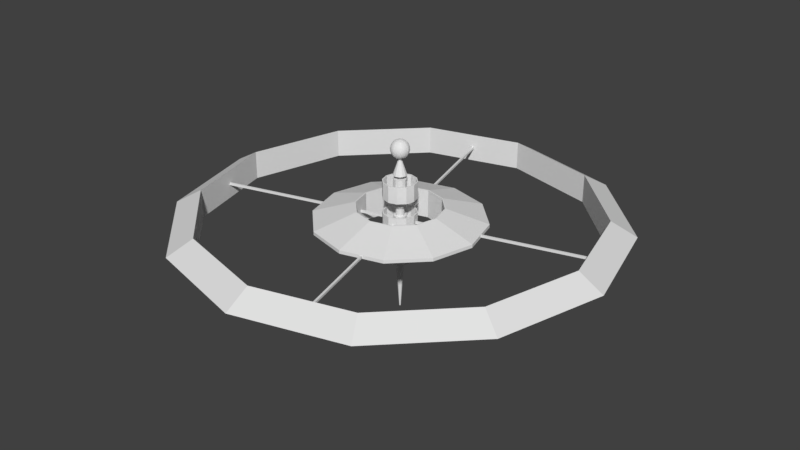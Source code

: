 # Source: Core.blend  (saved by Blender 2.79.0; exported with 4.5.12 LTS)
import bpy
from mathutils import Matrix  # noqa: F401  (used for matrix-valued properties, if any)

bpy.ops.wm.read_factory_settings(use_empty=True)
scene = bpy.context.scene
scene.name = 'Scene'

# ---- collections
col_collection_1 = bpy.data.collections.new('Collection 1'); scene.collection.children.link(col_collection_1)

# ---- world
world_world = bpy.data.worlds.new('World'); scene.world = world_world
world_world.color = (0.05088, 0.05088, 0.05088)
world_world.use_sun_shadow = False
world_world.sun_shadow_jitter_overblur = 0.0
world_world.cycles.sampling_method = 'MANUAL'

# ---- meshes
me_cylinder_006 = bpy.data.meshes.new('Cylinder.006')
me_cylinder_006.from_pydata([(0.0, 8.0, -4.0), (0.0, 8.0, 4.0), (4.0, 6.928, -4.0), (4.0, 6.928, 4.0), (6.928, 4.0, -4.0), (6.928, 4.0, 4.0), (8.0, -3.497e-07, -4.0), (8.0, -3.497e-07, 4.0), (6.928, -4.0, -4.0), (6.928, -4.0, 4.0), (4.0, -6.928, -4.0), (4.0, -6.928, 4.0), (1.208e-06, -8.0, -4.0), (1.208e-06, -8.0, 4.0), (-4.0, -6.928, -4.0), (-4.0, -6.928, 4.0), (-6.928, -4.0, -4.0), (-6.928, -4.0, 4.0), (-8.0, -3.719e-06, -4.0), (-8.0, -3.719e-06, 4.0), (-6.928, 4.0, -4.0), (-6.928, 4.0, 4.0), (-4.0, 6.928, -4.0), (-4.0, 6.928, 4.0)], [], [(0, 1, 3, 2), (2, 3, 5, 4), (4, 5, 7, 6), (6, 7, 9, 8), (8, 9, 11, 10), (10, 11, 13, 12), (12, 13, 15, 14), (14, 15, 17, 16), (16, 17, 19, 18), (18, 19, 21, 20), (20, 21, 23, 22), (22, 23, 1, 0)])
me_cylinder_006.use_remesh_preserve_volume = False
me_cylinder_006.use_remesh_preserve_attributes = False
me_cylinder_006.use_mirror_vertex_groups = False
me_cylinder_006.update()
me_cylinder_010 = bpy.data.meshes.new('Cylinder.010')
me_cylinder_010.from_pydata([(0.0, 8.0, -4.0), (0.0, 8.0, 4.0), (4.0, 6.928, -4.0), (4.0, 6.928, 4.0), (6.928, 4.0, -4.0), (6.928, 4.0, 4.0), (8.0, -3.497e-07, -4.0), (8.0, -3.497e-07, 4.0), (6.928, -4.0, -4.0), (6.928, -4.0, 4.0), (4.0, -6.928, -4.0), (4.0, -6.928, 4.0), (1.208e-06, -8.0, -4.0), (1.208e-06, -8.0, 4.0), (-4.0, -6.928, -4.0), (-4.0, -6.928, 4.0), (-6.928, -4.0, -4.0), (-6.928, -4.0, 4.0), (-8.0, -3.719e-06, -4.0), (-8.0, -3.719e-06, 4.0), (-6.928, 4.0, -4.0), (-6.928, 4.0, 4.0), (-4.0, 6.928, -4.0), (-4.0, 6.928, 4.0)], [], [(0, 1, 3, 2), (2, 3, 5, 4), (4, 5, 7, 6), (6, 7, 9, 8), (8, 9, 11, 10), (10, 11, 13, 12), (12, 13, 15, 14), (14, 15, 17, 16), (16, 17, 19, 18), (18, 19, 21, 20), (20, 21, 23, 22), (22, 23, 1, 0)])
me_cylinder_010.use_remesh_preserve_volume = False
me_cylinder_010.use_remesh_preserve_attributes = False
me_cylinder_010.use_mirror_vertex_groups = False
me_cylinder_010.update()
me_cylinder_004 = bpy.data.meshes.new('Cylinder.004')
me_cylinder_004.from_pydata([(0.0, 8.0, -4.0), (0.0, 8.0, 4.0), (4.0, 6.928, -4.0), (4.0, 6.928, 4.0), (6.928, 4.0, -4.0), (6.928, 4.0, 4.0), (8.0, -3.497e-07, -4.0), (8.0, -3.497e-07, 4.0), (6.928, -4.0, -4.0), (6.928, -4.0, 4.0), (4.0, -6.928, -4.0), (4.0, -6.928, 4.0), (1.208e-06, -8.0, -4.0), (1.208e-06, -8.0, 4.0), (-4.0, -6.928, -4.0), (-4.0, -6.928, 4.0), (-6.928, -4.0, -4.0), (-6.928, -4.0, 4.0), (-8.0, -3.719e-06, -4.0), (-8.0, -3.719e-06, 4.0), (-6.928, 4.0, -4.0), (-6.928, 4.0, 4.0), (-4.0, 6.928, -4.0), (-4.0, 6.928, 4.0)], [], [(0, 1, 3, 2), (2, 3, 5, 4), (4, 5, 7, 6), (6, 7, 9, 8), (8, 9, 11, 10), (10, 11, 13, 12), (12, 13, 15, 14), (14, 15, 17, 16), (16, 17, 19, 18), (18, 19, 21, 20), (20, 21, 23, 22), (22, 23, 1, 0)])
me_cylinder_004.use_remesh_preserve_volume = False
me_cylinder_004.use_remesh_preserve_attributes = False
me_cylinder_004.use_mirror_vertex_groups = False
me_cylinder_004.update()
me_icosphere = bpy.data.meshes.new('Icosphere')
me_icosphere.from_pydata([(0.0, 0.0, -1.0), (0.7236, -0.5257, -0.4472), (-0.2764, -0.8506, -0.4472), (-0.8944, 0.0, -0.4472), (-0.2764, 0.8506, -0.4472), (0.7236, 0.5257, -0.4472), (0.2764, -0.8506, 0.4472), (-0.7236, -0.5257, 0.4472), (-0.7236, 0.5257, 0.4472), (0.2764, 0.8506, 0.4472), (0.8944, 0.0, 0.4472), (0.0, 0.0, 1.0), (-0.1625, -0.5, -0.8507), (0.4253, -0.309, -0.8507), (0.2629, -0.809, -0.5257), (0.8506, 0.0, -0.5257), (0.4253, 0.309, -0.8507), (-0.5257, 0.0, -0.8507), (-0.6882, -0.5, -0.5257), (-0.1625, 0.5, -0.8507), (-0.6882, 0.5, -0.5257), (0.2629, 0.809, -0.5257), (0.9511, -0.309, 0.0), (0.9511, 0.309, 0.0), (0.0, -1.0, 0.0), (0.5878, -0.809, 0.0), (-0.9511, -0.309, 0.0), (-0.5878, -0.809, 0.0), (-0.5878, 0.809, 0.0), (-0.9511, 0.309, 0.0), (0.5878, 0.809, 0.0), (0.0, 1.0, 0.0), (0.6882, -0.5, 0.5257), (-0.2629, -0.809, 0.5257), (-0.8506, 0.0, 0.5257), (-0.2629, 0.809, 0.5257), (0.6882, 0.5, 0.5257), (0.1625, -0.5, 0.8507), (0.5257, 0.0, 0.8507), (-0.4253, -0.309, 0.8507), (-0.4253, 0.309, 0.8507), (0.1625, 0.5, 0.8507)], [], [(0, 13, 12), (1, 13, 15), (0, 12, 17), (0, 17, 19), (0, 19, 16), (1, 15, 22), (2, 14, 24), (3, 18, 26), (4, 20, 28), (5, 21, 30), (1, 22, 25), (2, 24, 27), (3, 26, 29), (4, 28, 31), (5, 30, 23), (6, 32, 37), (7, 33, 39), (8, 34, 40), (9, 35, 41), (10, 36, 38), (38, 41, 11), (38, 36, 41), (36, 9, 41), (41, 40, 11), (41, 35, 40), (35, 8, 40), (40, 39, 11), (40, 34, 39), (34, 7, 39), (39, 37, 11), (39, 33, 37), (33, 6, 37), (37, 38, 11), (37, 32, 38), (32, 10, 38), (23, 36, 10), (23, 30, 36), (30, 9, 36), (31, 35, 9), (31, 28, 35), (28, 8, 35), (29, 34, 8), (29, 26, 34), (26, 7, 34), (27, 33, 7), (27, 24, 33), (24, 6, 33), (25, 32, 6), (25, 22, 32), (22, 10, 32), (30, 31, 9), (30, 21, 31), (21, 4, 31), (28, 29, 8), (28, 20, 29), (20, 3, 29), (26, 27, 7), (26, 18, 27), (18, 2, 27), (24, 25, 6), (24, 14, 25), (14, 1, 25), (22, 23, 10), (22, 15, 23), (15, 5, 23), (16, 21, 5), (16, 19, 21), (19, 4, 21), (19, 20, 4), (19, 17, 20), (17, 3, 20), (17, 18, 3), (17, 12, 18), (12, 2, 18), (15, 16, 5), (15, 13, 16), (13, 0, 16), (12, 14, 2), (12, 13, 14), (13, 1, 14)])
me_icosphere.use_remesh_preserve_volume = False
me_icosphere.use_remesh_preserve_attributes = False
me_icosphere.use_mirror_vertex_groups = False
me_icosphere.update()
me_sphere = bpy.data.meshes.new('Sphere')
me_sphere.from_pydata([(0.0, 0.1951, 0.9808), (0.0, 0.3827, 0.9239), (0.0, 0.5556, 0.8315), (0.0, 0.7071, 0.7071), (0.0, 0.8315, 0.5556), (0.0, 0.9239, 0.3827), (0.0, 0.9808, 0.1951), (0.0, 1.0, 7.55e-08), (0.0, 0.9808, -0.1951), (0.0, 0.5556, -0.8315), (0.03806, 0.1913, 0.9808), (0.07466, 0.3753, 0.9239), (0.1084, 0.5449, 0.8315), (0.1379, 0.6935, 0.7071), (0.1622, 0.8155, 0.5556), (0.1802, 0.9061, 0.3827), (0.1913, 0.9619, 0.1951), (0.1951, 0.9808, 7.55e-08), (0.1913, 0.9619, -0.1951), (0.1802, 0.9061, -0.3827), (0.1622, 0.8155, -0.5556), (0.1379, 0.6935, -0.7071), (0.1084, 0.5449, -0.8315), (0.07466, 0.3753, -0.9239), (0.03806, 0.1913, -0.9808), (0.07466, 0.1802, 0.9808), (0.1464, 0.3536, 0.9239), (0.2126, 0.5133, 0.8315), (0.2706, 0.6533, 0.7071), (0.3182, 0.7682, 0.5556), (0.3536, 0.8536, 0.3827), (0.3753, 0.9061, 0.1951), (0.3827, 0.9239, 7.55e-08), (0.3753, 0.9061, -0.1951), (0.3536, 0.8536, -0.3827), (0.3182, 0.7682, -0.5556), (0.2706, 0.6533, -0.7071), (0.2126, 0.5133, -0.8315), (0.1464, 0.3536, -0.9239), (0.07466, 0.1802, -0.9808), (0.1084, 0.1622, 0.9808), (0.2126, 0.3182, 0.9239), (0.3087, 0.4619, 0.8315), (0.3928, 0.5879, 0.7071), (0.4619, 0.6913, 0.5556), (0.5133, 0.7682, 0.3827), (0.5449, 0.8155, 0.1951), (0.5556, 0.8315, 7.55e-08), (0.5449, 0.8155, -0.1951), (0.5133, 0.7682, -0.3827), (0.4619, 0.6913, -0.5556), (0.3928, 0.5879, -0.7071), (0.3087, 0.4619, -0.8315), (0.2126, 0.3182, -0.9239), (0.1084, 0.1622, -0.9808), (0.1379, 0.1379, 0.9808), (0.2706, 0.2706, 0.9239), (0.3928, 0.3928, 0.8315), (0.5, 0.5, 0.7071), (0.5879, 0.5879, 0.5556), (0.6533, 0.6533, 0.3827), (0.6935, 0.6935, 0.1951), (0.7071, 0.7071, 7.55e-08), (0.6935, 0.6935, -0.1951), (0.6533, 0.6533, -0.3827), (0.5879, 0.5879, -0.5556), (0.5, 0.5, -0.7071), (0.3928, 0.3928, -0.8315), (0.2706, 0.2706, -0.9239), (0.1379, 0.1379, -0.9808), (0.1622, 0.1084, 0.9808), (0.3182, 0.2126, 0.9239), (0.4619, 0.3087, 0.8315), (0.5879, 0.3928, 0.7071), (0.6913, 0.4619, 0.5556), (0.7682, 0.5133, 0.3827), (0.8155, 0.5449, 0.1951), (0.8315, 0.5556, 7.55e-08), (0.8155, 0.5449, -0.1951), (0.7682, 0.5133, -0.3827), (0.6913, 0.4619, -0.5556), (0.5879, 0.3928, -0.7071), (0.4619, 0.3087, -0.8315), (0.3182, 0.2126, -0.9239), (0.1622, 0.1084, -0.9808), (0.1802, 0.07466, 0.9808), (0.3536, 0.1464, 0.9239), (0.5133, 0.2126, 0.8315), (0.6533, 0.2706, 0.7071), (0.7682, 0.3182, 0.5556), (0.8536, 0.3536, 0.3827), (0.9061, 0.3753, 0.1951), (0.9239, 0.3827, 7.55e-08), (0.9061, 0.3753, -0.1951), (0.8536, 0.3536, -0.3827), (0.7682, 0.3182, -0.5556), (0.6533, 0.2706, -0.7071), (0.5133, 0.2126, -0.8315), (0.3536, 0.1464, -0.9239), (0.1802, 0.07466, -0.9808), (0.1913, 0.03806, 0.9808), (0.3753, 0.07466, 0.9239), (0.5449, 0.1084, 0.8315), (0.6935, 0.1379, 0.7071), (0.8155, 0.1622, 0.5556), (0.9061, 0.1802, 0.3827), (0.9619, 0.1913, 0.1951), (0.9808, 0.1951, 7.55e-08), (0.9619, 0.1913, -0.1951), (0.9061, 0.1802, -0.3827), (0.8155, 0.1622, -0.5556), (0.6935, 0.1379, -0.7071), (0.5449, 0.1084, -0.8315), (0.3753, 0.07466, -0.9239), (0.1913, 0.03806, -0.9808), (0.1951, -3.266e-07, 0.9808), (0.3827, -3.192e-07, 0.9239), (0.5556, -3.117e-07, 0.8315), (0.7071, -3.192e-07, 0.7071), (0.8315, -3.341e-07, 0.5556), (0.9239, -2.745e-07, 0.3827), (0.9808, -3.937e-07, 0.1951), (1.0, -3.788e-07, 7.55e-08), (0.9808, -3.937e-07, -0.1951), (0.9239, -2.298e-07, -0.3827), (0.8315, -3.341e-07, -0.5556), (0.7071, -3.192e-07, -0.7071), (0.5556, -3.415e-07, -0.8315), (0.3827, -3.043e-07, -0.9239), (0.1951, -3.08e-07, -0.9808), (0.1913, -0.03806, 0.9808), (0.3753, -0.07466, 0.9239), (0.5449, -0.1084, 0.8315), (0.6935, -0.138, 0.7071), (0.8155, -0.1622, 0.5556), (0.9061, -0.1802, 0.3827), (0.9619, -0.1913, 0.1951), (0.9808, -0.1951, 7.55e-08), (0.9619, -0.1913, -0.1951), (0.9061, -0.1802, -0.3827), (0.8155, -0.1622, -0.5556), (0.6935, -0.138, -0.7071), (0.5449, -0.1084, -0.8315), (0.3753, -0.07466, -0.9239), (0.1913, -0.03806, -0.9808), (0.1802, -0.07466, 0.9808), (0.3536, -0.1464, 0.9239), (0.5133, -0.2126, 0.8315), (0.6533, -0.2706, 0.7071), (0.7682, -0.3182, 0.5556), (0.8536, -0.3536, 0.3827), (0.9061, -0.3753, 0.1951), (0.9239, -0.3827, 7.55e-08), (0.9061, -0.3753, -0.1951), (0.8536, -0.3536, -0.3827), (0.7682, -0.3182, -0.5556), (0.6533, -0.2706, -0.7071), (0.5133, -0.2126, -0.8315), (0.3536, -0.1464, -0.9239), (0.1802, -0.07466, -0.9808), (0.1622, -0.1084, 0.9808), (0.3182, -0.2126, 0.9239), (0.4619, -0.3087, 0.8315), (0.5879, -0.3928, 0.7071), (0.6913, -0.4619, 0.5556), (0.7682, -0.5133, 0.3827), (0.8155, -0.5449, 0.1951), (0.8315, -0.5556, 7.55e-08), (0.8155, -0.5449, -0.1951), (0.7682, -0.5133, -0.3827), (0.6913, -0.4619, -0.5556), (0.5879, -0.3928, -0.7071), (0.4619, -0.3087, -0.8315), (0.3182, -0.2126, -0.9239), (0.1622, -0.1084, -0.9808), (0.1379, -0.138, 0.9808), (0.2706, -0.2706, 0.9239), (0.3928, -0.3928, 0.8315), (0.5, -0.5, 0.7071), (0.5879, -0.5879, 0.5556), (0.6533, -0.6533, 0.3827), (0.6935, -0.6935, 0.1951), (0.7071, -0.7071, 7.55e-08), (0.6935, -0.6935, -0.1951), (0.6533, -0.6533, -0.3827), (0.5879, -0.5879, -0.5556), (0.5, -0.5, -0.7071), (0.3928, -0.3928, -0.8315), (0.2706, -0.2706, -0.9239), (0.1379, -0.138, -0.9808), (0.1084, -0.1622, 0.9808), (0.2126, -0.3182, 0.9239), (0.3087, -0.4619, 0.8315), (0.3928, -0.5879, 0.7071), (0.4619, -0.6913, 0.5556), (0.5133, -0.7682, 0.3827), (0.5449, -0.8155, 0.1951), (0.5556, -0.8315, 7.55e-08), (0.5449, -0.8155, -0.1951), (0.5133, -0.7682, -0.3827), (0.4619, -0.6913, -0.5556), (0.3928, -0.5879, -0.7071), (0.3087, -0.4619, -0.8315), (0.2126, -0.3182, -0.9239), (0.1084, -0.1622, -0.9808), (0.0, -3.258e-07, -1.0), (0.07466, -0.1802, 0.9808), (0.1464, -0.3536, 0.9239), (0.2126, -0.5133, 0.8315), (0.2706, -0.6533, 0.7071), (0.3182, -0.7682, 0.5556), (0.3536, -0.8536, 0.3827), (0.3753, -0.9061, 0.1951), (0.3827, -0.9239, 7.55e-08), (0.3753, -0.9061, -0.1951), (0.3536, -0.8536, -0.3827), (0.3182, -0.7682, -0.5556), (0.2706, -0.6533, -0.7071), (0.2126, -0.5133, -0.8315), (0.1464, -0.3536, -0.9239), (0.07466, -0.1802, -0.9808), (0.03806, -0.1913, 0.9808), (0.07466, -0.3753, 0.9239), (0.1084, -0.5449, 0.8315), (0.1379, -0.6935, 0.7071), (0.1622, -0.8155, 0.5556), (0.1802, -0.9061, 0.3827), (0.1913, -0.9619, 0.1951), (0.1951, -0.9808, 7.55e-08), (0.1913, -0.9619, -0.1951), (0.1802, -0.9061, -0.3827), (0.1622, -0.8155, -0.5556), (0.1379, -0.6935, -0.7071), (0.1084, -0.5449, -0.8315), (0.07466, -0.3753, -0.9239), (0.03806, -0.1913, -0.9808), (-7.212e-09, -0.1951, 0.9808), (4.122e-08, -0.3827, 0.9239), (2.632e-08, -0.5556, 0.8315), (-2.584e-08, -0.7071, 0.7071), (-8.544e-08, -0.8315, 0.5556), (6.357e-08, -0.9239, 0.3827), (-8.544e-08, -0.9808, 0.1951), (-1.003e-07, -1.0, 7.55e-08), (-8.544e-08, -0.9808, -0.1951), (6.357e-08, -0.9239, -0.3827), (-8.544e-08, -0.8315, -0.5556), (-2.584e-08, -0.7071, -0.7071), (-1.094e-08, -0.5556, -0.8315), (3.964e-09, -0.3827, -0.9239), (3.964e-09, -0.1951, -0.9808), (-0.03806, -0.1913, 0.9808), (-0.07466, -0.3753, 0.9239), (-0.1084, -0.5449, 0.8315), (-0.1379, -0.6935, 0.7071), (-0.1622, -0.8155, 0.5556), (-0.1802, -0.9061, 0.3827), (-0.1913, -0.9619, 0.1951), (-0.1951, -0.9808, 7.55e-08), (-0.1913, -0.9619, -0.1951), (-0.1802, -0.9061, -0.3827), (-0.1622, -0.8155, -0.5556), (-0.1379, -0.6935, -0.7071), (-0.1084, -0.5449, -0.8315), (-0.07466, -0.3753, -0.9239), (-0.03806, -0.1913, -0.9808), (-0.07466, -0.1802, 0.9808), (-0.1464, -0.3536, 0.9239), (-0.2126, -0.5133, 0.8315), (-0.2706, -0.6533, 0.7071), (-0.3182, -0.7682, 0.5556), (-0.3536, -0.8536, 0.3827), (-0.3753, -0.9061, 0.1951), (-0.3827, -0.9239, 7.55e-08), (-0.3753, -0.9061, -0.1951), (-0.3536, -0.8536, -0.3827), (-0.3182, -0.7682, -0.5556), (-0.2706, -0.6533, -0.7071), (-0.2126, -0.5133, -0.8315), (-0.1464, -0.3536, -0.9239), (-0.07466, -0.1802, -0.9808), (-0.1084, -0.1622, 0.9808), (-0.2126, -0.3182, 0.9239), (-0.3087, -0.4619, 0.8315), (-0.3928, -0.5879, 0.7071), (-0.4619, -0.6913, 0.5556), (-0.5133, -0.7682, 0.3827), (-0.5449, -0.8155, 0.1951), (-0.5556, -0.8315, 7.55e-08), (-0.5449, -0.8155, -0.1951), (-0.5133, -0.7682, -0.3827), (-0.4619, -0.6913, -0.5556), (-0.3928, -0.5879, -0.7071), (-0.3087, -0.4619, -0.8315), (-0.2126, -0.3182, -0.9239), (-0.1084, -0.1622, -0.9808), (-2.304e-07, -5.562e-07, 1.0), (-0.1379, -0.138, 0.9808), (-0.2706, -0.2706, 0.9239), (-0.3928, -0.3928, 0.8315), (-0.5, -0.5, 0.7071), (-0.5879, -0.5879, 0.5556), (-0.6533, -0.6533, 0.3827), (-0.6935, -0.6935, 0.1951), (-0.7071, -0.7071, 7.55e-08), (-0.6935, -0.6935, -0.1951), (-0.6533, -0.6533, -0.3827), (-0.5879, -0.5879, -0.5556), (-0.5, -0.5, -0.7071), (-0.3928, -0.3928, -0.8315), (-0.2706, -0.2706, -0.9239), (-0.1379, -0.1379, -0.9808), (-0.1622, -0.1084, 0.9808), (-0.3182, -0.2126, 0.9239), (-0.4619, -0.3087, 0.8315), (-0.5879, -0.3928, 0.7071), (-0.6913, -0.4619, 0.5556), (-0.7682, -0.5133, 0.3827), (-0.8155, -0.5449, 0.1951), (-0.8315, -0.5556, 7.55e-08), (-0.8155, -0.5449, -0.1951), (-0.7682, -0.5133, -0.3827), (-0.6913, -0.4619, -0.5556), (-0.5879, -0.3928, -0.7071), (-0.4619, -0.3087, -0.8315), (-0.3182, -0.2126, -0.9239), (-0.1622, -0.1084, -0.9808), (-0.1802, -0.07466, 0.9808), (-0.3536, -0.1464, 0.9239), (-0.5133, -0.2126, 0.8315), (-0.6533, -0.2706, 0.7071), (-0.7682, -0.3182, 0.5556), (-0.8536, -0.3536, 0.3827), (-0.9061, -0.3753, 0.1951), (-0.9239, -0.3827, 7.55e-08), (-0.9061, -0.3753, -0.1951), (-0.8536, -0.3536, -0.3827), (-0.7682, -0.3182, -0.5556), (-0.6533, -0.2706, -0.7071), (-0.5133, -0.2126, -0.8315), (-0.3536, -0.1464, -0.9239), (-0.1802, -0.07466, -0.9808), (-0.1913, -0.03806, 0.9808), (-0.3753, -0.07466, 0.9239), (-0.5449, -0.1084, 0.8315), (-0.6935, -0.1379, 0.7071), (-0.8155, -0.1622, 0.5556), (-0.9061, -0.1802, 0.3827), (-0.9619, -0.1913, 0.1951), (-0.9808, -0.1951, 7.55e-08), (-0.9619, -0.1913, -0.1951), (-0.9061, -0.1802, -0.3827), (-0.8155, -0.1622, -0.5556), (-0.6935, -0.1379, -0.7071), (-0.5449, -0.1084, -0.8315), (-0.3753, -0.07466, -0.9239), (-0.1913, -0.03806, -0.9808), (-0.1951, -3.117e-07, 0.9808), (-0.3827, -2.819e-07, 0.9239), (-0.5556, -2.819e-07, 0.8315), (-0.7071, -1.851e-07, 0.7071), (-0.8315, -1.404e-07, 0.5556), (-0.9239, -3.192e-07, 0.3827), (-0.9808, -9.567e-08, 0.1951), (-1.0, -1.404e-07, 7.55e-08), (-0.9808, -9.567e-08, -0.1951), (-0.9239, -3.192e-07, -0.3827), (-0.8315, -1.404e-07, -0.5556), (-0.7071, -1.851e-07, -0.7071), (-0.5556, -2.596e-07, -0.8315), (-0.3827, -2.521e-07, -0.9239), (-0.1951, -3.155e-07, -0.9808), (-0.1913, 0.03806, 0.9808), (-0.3753, 0.07466, 0.9239), (-0.5449, 0.1084, 0.8315), (-0.6935, 0.1379, 0.7071), (-0.8155, 0.1622, 0.5556), (-0.9061, 0.1802, 0.3827), (-0.9619, 0.1913, 0.1951), (-0.9808, 0.1951, 7.55e-08), (-0.9619, 0.1913, -0.1951), (-0.9061, 0.1802, -0.3827), (-0.8155, 0.1622, -0.5556), (-0.6935, 0.1379, -0.7071), (-0.5449, 0.1084, -0.8315), (-0.3753, 0.07466, -0.9239), (-0.1913, 0.03806, -0.9808), (-0.1802, 0.07466, 0.9808), (-0.3536, 0.1464, 0.9239), (-0.5133, 0.2126, 0.8315), (-0.6533, 0.2706, 0.7071), (-0.7682, 0.3182, 0.5556), (-0.8536, 0.3536, 0.3827), (-0.9061, 0.3753, 0.1951), (-0.9239, 0.3827, 7.55e-08), (-0.9061, 0.3753, -0.1951), (-0.8536, 0.3536, -0.3827), (-0.7682, 0.3182, -0.5556), (-0.6533, 0.2706, -0.7071), (-0.5133, 0.2126, -0.8315), (-0.3536, 0.1464, -0.9239), (-0.1802, 0.07466, -0.9808), (-0.1622, 0.1084, 0.9808), (-0.3182, 0.2126, 0.9239), (-0.4619, 0.3087, 0.8315), (-0.5879, 0.3928, 0.7071), (-0.6913, 0.4619, 0.5556), (-0.7682, 0.5133, 0.3827), (-0.8155, 0.5449, 0.1951), (-0.8315, 0.5556, 7.55e-08), (-0.8155, 0.5449, -0.1951), (-0.7682, 0.5133, -0.3827), (-0.6913, 0.4619, -0.5556), (-0.5879, 0.3928, -0.7071), (-0.4619, 0.3087, -0.8315), (-0.3182, 0.2126, -0.9239), (-0.1622, 0.1084, -0.9808), (-0.1379, 0.1379, 0.9808), (-0.2706, 0.2706, 0.9239), (-0.3928, 0.3928, 0.8315), (-0.5, 0.5, 0.7071), (-0.5879, 0.5879, 0.5556), (-0.6533, 0.6533, 0.3827), (-0.6935, 0.6935, 0.1951), (-0.7071, 0.7071, 7.55e-08), (-0.6935, 0.6935, -0.1951), (-0.6533, 0.6533, -0.3827), (-0.5879, 0.5879, -0.5556), (-0.5, 0.5, -0.7071), (-0.3928, 0.3928, -0.8315), (-0.2706, 0.2706, -0.9239), (-0.1379, 0.1379, -0.9808), (-0.1084, 0.1622, 0.9808), (-0.2126, 0.3182, 0.9239), (-0.3087, 0.4619, 0.8315), (-0.3928, 0.5879, 0.7071), (-0.4619, 0.6913, 0.5556), (-0.5133, 0.7682, 0.3827), (-0.5449, 0.8155, 0.1951), (-0.5556, 0.8315, 7.55e-08), (-0.5449, 0.8155, -0.1951), (-0.5133, 0.7682, -0.3827), (-0.4619, 0.6913, -0.5556), (-0.3928, 0.5879, -0.7071), (-0.3087, 0.4619, -0.8315), (-0.2126, 0.3182, -0.9239), (-0.1084, 0.1622, -0.9808), (-0.07466, 0.1802, 0.9808), (-0.1464, 0.3536, 0.9239), (-0.2126, 0.5133, 0.8315), (-0.2706, 0.6533, 0.7071), (-0.3182, 0.7682, 0.5556), (-0.3536, 0.8536, 0.3827), (-0.3753, 0.9061, 0.1951), (-0.3827, 0.9239, 7.55e-08), (-0.3753, 0.9061, -0.1951), (-0.3536, 0.8536, -0.3827), (-0.3182, 0.7682, -0.5556), (-0.2706, 0.6533, -0.7071), (-0.2126, 0.5133, -0.8315), (-0.1464, 0.3536, -0.9239), (-0.07466, 0.1802, -0.9808), (-0.03806, 0.1913, 0.9808), (-0.07466, 0.3753, 0.9239), (-0.1084, 0.5449, 0.8315), (-0.1379, 0.6935, 0.7071), (-0.1622, 0.8155, 0.5556), (-0.1802, 0.9061, 0.3827), (-0.1913, 0.9619, 0.1951), (-0.1951, 0.9808, 7.55e-08), (-0.1913, 0.9619, -0.1951), (-0.1802, 0.9061, -0.3827), (-0.1622, 0.8155, -0.5556), (-0.1379, 0.6935, -0.7071), (-0.1084, 0.5449, -0.8315), (-0.07466, 0.3753, -0.9239), (-0.03806, 0.1913, -0.9808), (6.357e-08, 0.9239, -0.3827), (2.722e-07, 0.8315, -0.5556), (1.53e-07, 0.7071, -0.7071), (7.847e-08, 0.3827, -0.9239), (1.514e-08, 0.1951, -0.9808)], [], [(480, 9, 22, 23), (6, 5, 15, 16), (481, 480, 23, 24), (7, 6, 16, 17), (0, 296, 10), (205, 481, 24), (8, 7, 17, 18), (1, 0, 10, 11), (477, 8, 18, 19), (2, 1, 11, 12), (478, 477, 19, 20), (3, 2, 12, 13), (479, 478, 20, 21), (4, 3, 13, 14), (9, 479, 21, 22), (5, 4, 14, 15), (22, 21, 36, 37), (15, 14, 29, 30), (23, 22, 37, 38), (16, 15, 30, 31), (24, 23, 38, 39), (17, 16, 31, 32), (10, 296, 25), (205, 24, 39), (18, 17, 32, 33), (11, 10, 25, 26), (19, 18, 33, 34), (12, 11, 26, 27), (20, 19, 34, 35), (13, 12, 27, 28), (21, 20, 35, 36), (14, 13, 28, 29), (26, 25, 40, 41), (34, 33, 48, 49), (27, 26, 41, 42), (35, 34, 49, 50), (28, 27, 42, 43), (36, 35, 50, 51), (29, 28, 43, 44), (37, 36, 51, 52), (30, 29, 44, 45), (38, 37, 52, 53), (31, 30, 45, 46), (39, 38, 53, 54), (32, 31, 46, 47), (25, 296, 40), (205, 39, 54), (33, 32, 47, 48), (45, 44, 59, 60), (53, 52, 67, 68), (46, 45, 60, 61), (54, 53, 68, 69), (47, 46, 61, 62), (40, 296, 55), (205, 54, 69), (48, 47, 62, 63), (41, 40, 55, 56), (49, 48, 63, 64), (42, 41, 56, 57), (50, 49, 64, 65), (43, 42, 57, 58), (51, 50, 65, 66), (44, 43, 58, 59), (52, 51, 66, 67), (64, 63, 78, 79), (57, 56, 71, 72), (65, 64, 79, 80), (58, 57, 72, 73), (66, 65, 80, 81), (59, 58, 73, 74), (67, 66, 81, 82), (60, 59, 74, 75), (68, 67, 82, 83), (61, 60, 75, 76), (69, 68, 83, 84), (62, 61, 76, 77), (55, 296, 70), (205, 69, 84), (63, 62, 77, 78), (56, 55, 70, 71), (83, 82, 97, 98), (76, 75, 90, 91), (84, 83, 98, 99), (77, 76, 91, 92), (70, 296, 85), (205, 84, 99), (78, 77, 92, 93), (71, 70, 85, 86), (79, 78, 93, 94), (72, 71, 86, 87), (80, 79, 94, 95), (73, 72, 87, 88), (81, 80, 95, 96), (74, 73, 88, 89), (82, 81, 96, 97), (75, 74, 89, 90), (95, 94, 109, 110), (88, 87, 102, 103), (96, 95, 110, 111), (89, 88, 103, 104), (97, 96, 111, 112), (90, 89, 104, 105), (98, 97, 112, 113), (91, 90, 105, 106), (99, 98, 113, 114), (92, 91, 106, 107), (85, 296, 100), (205, 99, 114), (93, 92, 107, 108), (86, 85, 100, 101), (94, 93, 108, 109), (87, 86, 101, 102), (114, 113, 128, 129), (107, 106, 121, 122), (100, 296, 115), (205, 114, 129), (108, 107, 122, 123), (101, 100, 115, 116), (109, 108, 123, 124), (102, 101, 116, 117), (110, 109, 124, 125), (103, 102, 117, 118), (111, 110, 125, 126), (104, 103, 118, 119), (112, 111, 126, 127), (105, 104, 119, 120), (113, 112, 127, 128), (106, 105, 120, 121), (118, 117, 132, 133), (126, 125, 140, 141), (119, 118, 133, 134), (127, 126, 141, 142), (120, 119, 134, 135), (128, 127, 142, 143), (121, 120, 135, 136), (129, 128, 143, 144), (122, 121, 136, 137), (115, 296, 130), (205, 129, 144), (123, 122, 137, 138), (116, 115, 130, 131), (124, 123, 138, 139), (117, 116, 131, 132), (125, 124, 139, 140), (137, 136, 151, 152), (130, 296, 145), (205, 144, 159), (138, 137, 152, 153), (131, 130, 145, 146), (139, 138, 153, 154), (132, 131, 146, 147), (140, 139, 154, 155), (133, 132, 147, 148), (141, 140, 155, 156), (134, 133, 148, 149), (142, 141, 156, 157), (135, 134, 149, 150), (143, 142, 157, 158), (136, 135, 150, 151), (144, 143, 158, 159), (156, 155, 170, 171), (149, 148, 163, 164), (157, 156, 171, 172), (150, 149, 164, 165), (158, 157, 172, 173), (151, 150, 165, 166), (159, 158, 173, 174), (152, 151, 166, 167), (145, 296, 160), (205, 159, 174), (153, 152, 167, 168), (146, 145, 160, 161), (154, 153, 168, 169), (147, 146, 161, 162), (155, 154, 169, 170), (148, 147, 162, 163), (160, 296, 175), (205, 174, 189), (168, 167, 182, 183), (161, 160, 175, 176), (169, 168, 183, 184), (162, 161, 176, 177), (170, 169, 184, 185), (163, 162, 177, 178), (171, 170, 185, 186), (164, 163, 178, 179), (172, 171, 186, 187), (165, 164, 179, 180), (173, 172, 187, 188), (166, 165, 180, 181), (174, 173, 188, 189), (167, 166, 181, 182), (179, 178, 193, 194), (187, 186, 201, 202), (180, 179, 194, 195), (188, 187, 202, 203), (181, 180, 195, 196), (189, 188, 203, 204), (182, 181, 196, 197), (175, 296, 190), (205, 189, 204), (183, 182, 197, 198), (176, 175, 190, 191), (184, 183, 198, 199), (177, 176, 191, 192), (185, 184, 199, 200), (178, 177, 192, 193), (186, 185, 200, 201), (198, 197, 213, 214), (191, 190, 206, 207), (199, 198, 214, 215), (192, 191, 207, 208), (200, 199, 215, 216), (193, 192, 208, 209), (201, 200, 216, 217), (194, 193, 209, 210), (202, 201, 217, 218), (195, 194, 210, 211), (203, 202, 218, 219), (196, 195, 211, 212), (204, 203, 219, 220), (197, 196, 212, 213), (190, 296, 206), (205, 204, 220), (218, 217, 232, 233), (211, 210, 225, 226), (219, 218, 233, 234), (212, 211, 226, 227), (220, 219, 234, 235), (213, 212, 227, 228), (206, 296, 221), (205, 220, 235), (214, 213, 228, 229), (207, 206, 221, 222), (215, 214, 229, 230), (208, 207, 222, 223), (216, 215, 230, 231), (209, 208, 223, 224), (217, 216, 231, 232), (210, 209, 224, 225), (230, 229, 244, 245), (223, 222, 237, 238), (231, 230, 245, 246), (224, 223, 238, 239), (232, 231, 246, 247), (225, 224, 239, 240), (233, 232, 247, 248), (226, 225, 240, 241), (234, 233, 248, 249), (227, 226, 241, 242), (235, 234, 249, 250), (228, 227, 242, 243), (221, 296, 236), (205, 235, 250), (229, 228, 243, 244), (222, 221, 236, 237), (249, 248, 263, 264), (242, 241, 256, 257), (250, 249, 264, 265), (243, 242, 257, 258), (236, 296, 251), (205, 250, 265), (244, 243, 258, 259), (237, 236, 251, 252), (245, 244, 259, 260), (238, 237, 252, 253), (246, 245, 260, 261), (239, 238, 253, 254), (247, 246, 261, 262), (240, 239, 254, 255), (248, 247, 262, 263), (241, 240, 255, 256), (253, 252, 267, 268), (261, 260, 275, 276), (254, 253, 268, 269), (262, 261, 276, 277), (255, 254, 269, 270), (263, 262, 277, 278), (256, 255, 270, 271), (264, 263, 278, 279), (257, 256, 271, 272), (265, 264, 279, 280), (258, 257, 272, 273), (251, 296, 266), (205, 265, 280), (259, 258, 273, 274), (252, 251, 266, 267), (260, 259, 274, 275), (272, 271, 286, 287), (280, 279, 294, 295), (273, 272, 287, 288), (266, 296, 281), (205, 280, 295), (274, 273, 288, 289), (267, 266, 281, 282), (275, 274, 289, 290), (268, 267, 282, 283), (276, 275, 290, 291), (269, 268, 283, 284), (277, 276, 291, 292), (270, 269, 284, 285), (278, 277, 292, 293), (271, 270, 285, 286), (279, 278, 293, 294), (291, 290, 306, 307), (284, 283, 299, 300), (292, 291, 307, 308), (285, 284, 300, 301), (293, 292, 308, 309), (286, 285, 301, 302), (294, 293, 309, 310), (287, 286, 302, 303), (295, 294, 310, 311), (288, 287, 303, 304), (281, 296, 297), (205, 295, 311), (289, 288, 304, 305), (282, 281, 297, 298), (290, 289, 305, 306), (283, 282, 298, 299), (311, 310, 325, 326), (304, 303, 318, 319), (297, 296, 312), (205, 311, 326), (305, 304, 319, 320), (298, 297, 312, 313), (306, 305, 320, 321), (299, 298, 313, 314), (307, 306, 321, 322), (300, 299, 314, 315), (308, 307, 322, 323), (301, 300, 315, 316), (309, 308, 323, 324), (302, 301, 316, 317), (310, 309, 324, 325), (303, 302, 317, 318), (315, 314, 329, 330), (323, 322, 337, 338), (316, 315, 330, 331), (324, 323, 338, 339), (317, 316, 331, 332), (325, 324, 339, 340), (318, 317, 332, 333), (326, 325, 340, 341), (319, 318, 333, 334), (312, 296, 327), (205, 326, 341), (320, 319, 334, 335), (313, 312, 327, 328), (321, 320, 335, 336), (314, 313, 328, 329), (322, 321, 336, 337), (334, 333, 348, 349), (327, 296, 342), (205, 341, 356), (335, 334, 349, 350), (328, 327, 342, 343), (336, 335, 350, 351), (329, 328, 343, 344), (337, 336, 351, 352), (330, 329, 344, 345), (338, 337, 352, 353), (331, 330, 345, 346), (339, 338, 353, 354), (332, 331, 346, 347), (340, 339, 354, 355), (333, 332, 347, 348), (341, 340, 355, 356), (353, 352, 367, 368), (346, 345, 360, 361), (354, 353, 368, 369), (347, 346, 361, 362), (355, 354, 369, 370), (348, 347, 362, 363), (356, 355, 370, 371), (349, 348, 363, 364), (342, 296, 357), (205, 356, 371), (350, 349, 364, 365), (343, 342, 357, 358), (351, 350, 365, 366), (344, 343, 358, 359), (352, 351, 366, 367), (345, 344, 359, 360), (205, 371, 386), (365, 364, 379, 380), (358, 357, 372, 373), (366, 365, 380, 381), (359, 358, 373, 374), (367, 366, 381, 382), (360, 359, 374, 375), (368, 367, 382, 383), (361, 360, 375, 376), (369, 368, 383, 384), (362, 361, 376, 377), (370, 369, 384, 385), (363, 362, 377, 378), (371, 370, 385, 386), (364, 363, 378, 379), (357, 296, 372), (384, 383, 398, 399), (377, 376, 391, 392), (385, 384, 399, 400), (378, 377, 392, 393), (386, 385, 400, 401), (379, 378, 393, 394), (372, 296, 387), (205, 386, 401), (380, 379, 394, 395), (373, 372, 387, 388), (381, 380, 395, 396), (374, 373, 388, 389), (382, 381, 396, 397), (375, 374, 389, 390), (383, 382, 397, 398), (376, 375, 390, 391), (388, 387, 402, 403), (396, 395, 410, 411), (389, 388, 403, 404), (397, 396, 411, 412), (390, 389, 404, 405), (398, 397, 412, 413), (391, 390, 405, 406), (399, 398, 413, 414), (392, 391, 406, 407), (400, 399, 414, 415), (393, 392, 407, 408), (401, 400, 415, 416), (394, 393, 408, 409), (387, 296, 402), (205, 401, 416), (395, 394, 409, 410), (407, 406, 421, 422), (415, 414, 429, 430), (408, 407, 422, 423), (416, 415, 430, 431), (409, 408, 423, 424), (402, 296, 417), (205, 416, 431), (410, 409, 424, 425), (403, 402, 417, 418), (411, 410, 425, 426), (404, 403, 418, 419), (412, 411, 426, 427), (405, 404, 419, 420), (413, 412, 427, 428), (406, 405, 420, 421), (414, 413, 428, 429), (426, 425, 440, 441), (419, 418, 433, 434), (427, 426, 441, 442), (420, 419, 434, 435), (428, 427, 442, 443), (421, 420, 435, 436), (429, 428, 443, 444), (422, 421, 436, 437), (430, 429, 444, 445), (423, 422, 437, 438), (431, 430, 445, 446), (424, 423, 438, 439), (417, 296, 432), (205, 431, 446), (425, 424, 439, 440), (418, 417, 432, 433), (445, 444, 459, 460), (438, 437, 452, 453), (446, 445, 460, 461), (439, 438, 453, 454), (432, 296, 447), (205, 446, 461), (440, 439, 454, 455), (433, 432, 447, 448), (441, 440, 455, 456), (434, 433, 448, 449), (442, 441, 456, 457), (435, 434, 449, 450), (443, 442, 457, 458), (436, 435, 450, 451), (444, 443, 458, 459), (437, 436, 451, 452), (449, 448, 463, 464), (457, 456, 471, 472), (450, 449, 464, 465), (458, 457, 472, 473), (451, 450, 465, 466), (459, 458, 473, 474), (452, 451, 466, 467), (460, 459, 474, 475), (453, 452, 467, 468), (461, 460, 475, 476), (454, 453, 468, 469), (447, 296, 462), (205, 461, 476), (455, 454, 469, 470), (448, 447, 462, 463), (456, 455, 470, 471), (468, 467, 5, 6), (476, 475, 480, 481), (469, 468, 6, 7), (462, 296, 0), (205, 476, 481), (470, 469, 7, 8), (463, 462, 0, 1), (471, 470, 8, 477), (464, 463, 1, 2), (472, 471, 477, 478), (465, 464, 2, 3), (473, 472, 478, 479), (466, 465, 3, 4), (474, 473, 479, 9), (467, 466, 4, 5), (475, 474, 9, 480)])
me_sphere.use_remesh_preserve_volume = False
me_sphere.use_remesh_preserve_attributes = False
me_sphere.use_mirror_vertex_groups = False
me_sphere.update()
me_cube_004 = bpy.data.meshes.new('Cube.004')
me_cube_004.from_pydata([(-0.5, -0.5, -0.5), (-0.5, -0.5, 0.5), (-0.5, 0.5, -0.5), (-0.5, 0.5, 0.5), (0.5, -0.5, -0.5), (0.5, -0.5, 0.5), (0.5, 0.5, -0.5), (0.5, 0.5, 0.5)], [], [(0, 1, 3, 2), (2, 3, 7, 6), (6, 7, 5, 4), (4, 5, 1, 0), (2, 6, 4, 0), (7, 3, 1, 5)])
me_cube_004.use_remesh_preserve_volume = False
me_cube_004.use_remesh_preserve_attributes = False
me_cube_004.use_mirror_vertex_groups = False
me_cube_004.update()
me_cube_003 = bpy.data.meshes.new('Cube.003')
me_cube_003.from_pydata([(-0.5, -0.5, -0.5), (-0.5, -0.5, 0.5), (-0.5, 0.5, -0.5), (-0.5, 0.5, 0.5), (0.5, -0.5, -0.5), (0.5, -0.5, 0.5), (0.5, 0.5, -0.5), (0.5, 0.5, 0.5)], [], [(0, 1, 3, 2), (2, 3, 7, 6), (6, 7, 5, 4), (4, 5, 1, 0), (2, 6, 4, 0), (7, 3, 1, 5)])
me_cube_003.use_remesh_preserve_volume = False
me_cube_003.use_remesh_preserve_attributes = False
me_cube_003.use_mirror_vertex_groups = False
me_cube_003.update()
me_cylinder_003 = bpy.data.meshes.new('Cylinder.003')
me_cylinder_003.from_pydata([(0.0, 8.0, -4.0), (0.0, 8.0, 4.0), (4.0, 6.928, -4.0), (4.0, 6.928, 4.0), (6.928, 4.0, -4.0), (6.928, 4.0, 4.0), (8.0, -3.497e-07, -4.0), (8.0, -3.497e-07, 4.0), (6.928, -4.0, -4.0), (6.928, -4.0, 4.0), (4.0, -6.928, -4.0), (4.0, -6.928, 4.0), (1.208e-06, -8.0, -4.0), (1.208e-06, -8.0, 4.0), (-4.0, -6.928, -4.0), (-4.0, -6.928, 4.0), (-6.928, -4.0, -4.0), (-6.928, -4.0, 4.0), (-8.0, -3.719e-06, -4.0), (-8.0, -3.719e-06, 4.0), (-6.928, 4.0, -4.0), (-6.928, 4.0, 4.0), (-4.0, 6.928, -4.0), (-4.0, 6.928, 4.0), (0.0, 4.0, -34.2), (0.0, 4.1, -34.21), (0.0, 4.1, 34.21), (0.0, 4.0, 34.2), (2.05, 3.55, -34.21), (2.0, 3.464, -34.2), (2.0, 3.464, 34.2), (2.05, 3.55, 34.21), (3.55, 2.05, -34.21), (3.464, 2.0, -34.2), (3.464, 2.0, 34.2), (3.55, 2.05, 34.21), (4.1, -3.497e-07, -34.21), (4.0, -3.497e-07, -34.2), (4.0, -3.497e-07, 34.2), (4.1, -3.497e-07, 34.21), (3.55, -2.05, -34.21), (3.464, -2.0, -34.2), (3.464, -2.0, 34.2), (3.55, -2.05, 34.21), (2.05, -3.55, -34.21), (2.0, -3.464, -34.2), (2.0, -3.464, 34.2), (2.05, -3.55, 34.21), (1.208e-06, -4.1, -34.21), (1.208e-06, -4.0, -34.2), (1.208e-06, -4.0, 34.2), (1.208e-06, -4.1, 34.21), (-2.05, -3.55, -34.21), (-2.0, -3.464, -34.2), (-2.0, -3.464, 34.2), (-2.05, -3.55, 34.21), (-3.55, -2.05, -34.21), (-3.464, -2.0, -34.2), (-3.464, -2.0, 34.2), (-3.55, -2.05, 34.21), (-4.1, -3.719e-06, -34.21), (-4.0, -3.719e-06, -34.2), (-4.0, -3.719e-06, 34.2), (-4.1, -3.719e-06, 34.21), (-3.55, 2.05, -34.21), (-3.464, 2.0, -34.2), (-3.464, 2.0, 34.2), (-3.55, 2.05, 34.21), (-2.05, 3.55, -34.21), (-2.0, 3.464, -34.2), (-2.0, 3.464, 34.2), (-2.05, 3.55, 34.21)], [], [(0, 1, 3, 2), (2, 3, 5, 4), (4, 5, 7, 6), (6, 7, 9, 8), (8, 9, 11, 10), (10, 11, 13, 12), (12, 13, 15, 14), (14, 15, 17, 16), (16, 17, 19, 18), (18, 19, 21, 20), (20, 21, 23, 22), (22, 23, 1, 0), (69, 24, 27, 70), (2, 4, 32, 28), (4, 6, 36, 32), (6, 8, 40, 36), (8, 10, 44, 40), (10, 12, 48, 44), (12, 14, 52, 48), (14, 16, 56, 52), (16, 18, 60, 56), (18, 20, 64, 60), (20, 22, 68, 64), (22, 0, 25, 68), (24, 29, 30, 27), (1, 23, 71, 26), (5, 3, 31, 35), (33, 37, 38, 34), (7, 5, 35, 39), (37, 41, 42, 38), (9, 7, 39, 43), (41, 45, 46, 42), (11, 9, 43, 47), (45, 49, 50, 46), (13, 11, 47, 51), (49, 53, 54, 50), (15, 13, 51, 55), (53, 57, 58, 54), (17, 15, 55, 59), (57, 61, 62, 58), (19, 17, 59, 63), (61, 65, 66, 62), (21, 19, 63, 67), (65, 69, 70, 66), (23, 21, 67, 71), (3, 1, 26, 31), (29, 33, 34, 30), (29, 24, 25, 28), (27, 30, 31, 26), (33, 29, 28, 32), (30, 34, 35, 31), (37, 33, 32, 36), (34, 38, 39, 35), (41, 37, 36, 40), (38, 42, 43, 39), (45, 41, 40, 44), (42, 46, 47, 43), (49, 45, 44, 48), (46, 50, 51, 47), (53, 49, 48, 52), (50, 54, 55, 51), (57, 53, 52, 56), (54, 58, 59, 55), (61, 57, 56, 60), (58, 62, 63, 59), (65, 61, 60, 64), (62, 66, 67, 63), (69, 65, 64, 68), (66, 70, 71, 67), (24, 69, 68, 25), (70, 27, 26, 71), (0, 2, 28, 25)])
me_cylinder_003.use_remesh_preserve_volume = False
me_cylinder_003.use_remesh_preserve_attributes = False
me_cylinder_003.use_mirror_vertex_groups = False
me_cylinder_003.update()
me_cylinder_002 = bpy.data.meshes.new('Cylinder.002')
me_cylinder_002.from_pydata([(0.0, 8.0, -4.0), (0.0, 8.0, 4.0), (4.0, 6.928, -4.0), (4.0, 6.928, 4.0), (6.928, 4.0, -4.0), (6.928, 4.0, 4.0), (8.0, -3.497e-07, -4.0), (8.0, -3.497e-07, 4.0), (6.928, -4.0, -4.0), (6.928, -4.0, 4.0), (4.0, -6.928, -4.0), (4.0, -6.928, 4.0), (1.208e-06, -8.0, -4.0), (1.208e-06, -8.0, 4.0), (-4.0, -6.928, -4.0), (-4.0, -6.928, 4.0), (-6.928, -4.0, -4.0), (-6.928, -4.0, 4.0), (-8.0, -3.719e-06, -4.0), (-8.0, -3.719e-06, 4.0), (-6.928, 4.0, -4.0), (-6.928, 4.0, 4.0), (-4.0, 6.928, -4.0), (-4.0, 6.928, 4.0)], [], [(0, 1, 3, 2), (2, 3, 5, 4), (4, 5, 7, 6), (6, 7, 9, 8), (8, 9, 11, 10), (10, 11, 13, 12), (12, 13, 15, 14), (14, 15, 17, 16), (16, 17, 19, 18), (18, 19, 21, 20), (20, 21, 23, 22), (22, 23, 1, 0)])
me_cylinder_002.use_remesh_preserve_volume = False
me_cylinder_002.use_remesh_preserve_attributes = False
me_cylinder_002.use_mirror_vertex_groups = False
me_cylinder_002.update()
me_cylinder_001 = bpy.data.meshes.new('Cylinder.001')
me_cylinder_001.from_pydata([(-6.43e-09, 0.3528, 1.5), (0.0, 1.0, -1.0), (-6.43e-09, 0.3528, 1.091), (0.5, 0.866, -1.0), (0.1764, 0.3055, 1.091), (0.866, 0.5, -1.0), (0.3055, 0.1764, 1.0), (1.0, -4.371e-08, -1.0), (0.3528, -1.087e-07, 1.0), (0.866, -0.5, -1.0), (0.3055, -0.1764, 1.0), (0.5, -0.866, -1.0), (0.1764, -0.3055, 1.0), (1.51e-07, -1.0, -1.0), (4.684e-08, -0.3528, 1.091), (-0.5, -0.866, -1.0), (-0.1764, -0.3055, 1.0), (-0.866, -0.5, -1.0), (-0.3055, -0.1764, 1.0), (-1.0, -4.649e-07, -1.0), (-0.3528, -2.572e-07, 1.0), (-0.866, 0.5, -1.0), (-0.3055, 0.1764, 1.091), (-0.5, 0.866, -1.0), (-0.1764, 0.3055, 1.0), (0.0, 1.0, -0.7778), (0.0, 1.0, -0.5556), (0.0, 1.0, -0.3333), (0.0, 1.0, -0.1111), (0.0, 1.0, 0.1111), (0.0, 1.0, 0.3333), (0.0, 1.0, 0.5556), (0.0, 1.0, 0.7778), (0.5, 0.866, 0.7778), (0.5, 0.866, 0.5556), (0.5, 0.866, 0.3333), (0.5, 0.866, 0.1111), (0.5, 0.866, -0.1111), (0.5, 0.866, -0.3333), (0.5, 0.866, -0.5556), (0.5, 0.866, -0.7778), (0.866, 0.5, 0.7778), (0.866, 0.5, 0.5556), (0.866, 0.5, 0.3333), (0.866, 0.5, 0.1111), (0.866, 0.5, -0.1111), (0.866, 0.5, -0.3333), (0.866, 0.5, -0.5556), (0.866, 0.5, -0.7778), (1.0, -4.371e-08, 0.7778), (1.0, -4.371e-08, 0.5556), (1.0, -4.371e-08, 0.3333), (1.0, -4.371e-08, 0.1111), (1.0, -4.371e-08, -0.1111), (1.0, -4.371e-08, -0.3333), (1.0, -4.371e-08, -0.5556), (1.0, -4.371e-08, -0.7778), (0.866, -0.5, 0.7778), (0.866, -0.5, 0.5556), (0.866, -0.5, 0.3333), (0.866, -0.5, 0.1111), (0.866, -0.5, -0.1111), (0.866, -0.5, -0.3333), (0.866, -0.5, -0.5556), (0.866, -0.5, -0.7778), (0.5, -0.866, 0.7778), (0.5, -0.866, 0.5556), (0.5, -0.866, 0.3333), (0.5, -0.866, 0.1111), (0.5, -0.866, -0.1111), (0.5, -0.866, -0.3333), (0.5, -0.866, -0.5556), (0.5, -0.866, -0.7778), (1.51e-07, -1.0, 0.7778), (1.51e-07, -1.0, 0.5556), (1.51e-07, -1.0, 0.3333), (1.51e-07, -1.0, 0.1111), (1.51e-07, -1.0, -0.1111), (1.51e-07, -1.0, -0.3333), (1.51e-07, -1.0, -0.5556), (1.51e-07, -1.0, -0.7778), (-0.5, -0.866, 0.7778), (-0.5, -0.866, 0.5556), (-0.5, -0.866, 0.3333), (-0.5, -0.866, 0.1111), (-0.5, -0.866, -0.1111), (-0.5, -0.866, -0.3333), (-0.5, -0.866, -0.5556), (-0.5, -0.866, -0.7778), (-0.866, -0.5, 0.7778), (-0.866, -0.5, 0.5556), (-0.866, -0.5, 0.3333), (-0.866, -0.5, 0.1111), (-0.866, -0.5, -0.1111), (-0.866, -0.5, -0.3333), (-0.866, -0.5, -0.5556), (-0.866, -0.5, -0.7778), (-1.0, -4.649e-07, 0.7778), (-1.0, -4.649e-07, 0.5556), (-1.0, -4.649e-07, 0.3333), (-1.0, -4.649e-07, 0.1111), (-1.0, -4.649e-07, -0.1111), (-1.0, -4.649e-07, -0.3333), (-1.0, -4.649e-07, -0.5556), (-1.0, -4.649e-07, -0.7778), (-0.866, 0.5, 0.7778), (-0.866, 0.5, 0.5556), (-0.866, 0.5, 0.3333), (-0.866, 0.5, 0.1111), (-0.866, 0.5, -0.1111), (-0.866, 0.5, -0.3333), (-0.866, 0.5, -0.5556), (-0.866, 0.5, -0.7778), (-0.5, 0.866, 0.7778), (-0.5, 0.866, 0.5556), (-0.5, 0.866, 0.3333), (-0.5, 0.866, 0.1111), (-0.5, 0.866, -0.1111), (-0.5, 0.866, -0.3333), (-0.5, 0.866, -0.5556), (-0.5, 0.866, -0.7778), (4.967e-09, 1.5, -1.0), (0.75, 1.299, -1.0), (0.75, 1.299, 1.0), (7.451e-09, 1.5, 1.0), (7.451e-09, 1.5, 0.7778), (0.75, 1.299, -0.7778), (1.299, 0.75, -1.0), (1.299, 0.75, 1.0), (1.299, 0.75, -0.7778), (1.5, 8.939e-09, -1.0), (1.5, 6.455e-09, 1.0), (1.5, 8.939e-09, -0.7778), (1.299, -0.75, -1.0), (1.299, -0.75, 1.0), (1.299, -0.75, -0.7778), (0.75, -1.299, -1.0), (0.75, -1.299, 1.0), (0.75, -1.299, -0.7778), (2.315e-07, -1.5, -1.0), (2.339e-07, -1.5, 1.0), (2.315e-07, -1.5, -0.7778), (-0.75, -1.299, -1.0), (-0.75, -1.299, 1.0), (-0.75, -1.299, -0.7778), (-1.299, -0.75, -1.0), (-1.299, -0.75, 1.0), (-1.299, -0.75, -0.7778), (-1.5, -6.229e-07, -1.0), (-1.5, -6.253e-07, 1.0), (-1.5, -6.229e-07, -0.7778), (-1.299, 0.75, -1.0), (-1.299, 0.75, 1.0), (-1.299, 0.75, -0.7778), (-0.75, 1.299, -1.0), (-0.75, 1.299, 1.0), (-0.75, 1.299, -0.7778), (4.967e-09, 1.5, -0.7778), (4.967e-09, 1.5, -0.5556), (4.967e-09, 1.5, -0.3333), (4.967e-09, 1.5, -0.1111), (4.967e-09, 1.5, 0.1111), (4.967e-09, 1.5, 0.3333), (4.967e-09, 1.5, 0.5556), (0.75, 1.299, 0.7778), (0.75, 1.299, 0.5556), (0.75, 1.299, 0.3333), (0.75, 1.299, 0.1111), (0.75, 1.299, -0.1111), (0.75, 1.299, -0.3333), (0.75, 1.299, -0.5556), (1.299, 0.75, 0.7778), (1.299, 0.75, 0.5556), (1.299, 0.75, 0.3333), (1.299, 0.75, 0.1111), (1.299, 0.75, -0.1111), (1.299, 0.75, -0.3333), (1.299, 0.75, -0.5556), (1.5, 6.455e-09, 0.7778), (1.5, 8.939e-09, 0.5556), (1.5, 8.939e-09, 0.3333), (1.5, 8.939e-09, 0.1111), (1.5, 8.939e-09, -0.1111), (1.5, 8.939e-09, -0.3333), (1.5, 8.939e-09, -0.5556), (1.299, -0.75, 0.7778), (1.299, -0.75, 0.5556), (1.299, -0.75, 0.3333), (1.299, -0.75, 0.1111), (1.299, -0.75, -0.1111), (1.299, -0.75, -0.3333), (1.299, -0.75, -0.5556), (0.75, -1.299, 0.7778), (0.75, -1.299, 0.5556), (0.75, -1.299, 0.3333), (0.75, -1.299, 0.1111), (0.75, -1.299, -0.1111), (0.75, -1.299, -0.3333), (0.75, -1.299, -0.5556), (2.339e-07, -1.5, 0.7778), (2.315e-07, -1.5, 0.5556), (2.315e-07, -1.5, 0.3333), (2.315e-07, -1.5, 0.1111), (2.315e-07, -1.5, -0.1111), (2.315e-07, -1.5, -0.3333), (2.315e-07, -1.5, -0.5556), (-0.75, -1.299, 0.7778), (-0.75, -1.299, 0.5556), (-0.75, -1.299, 0.3333), (-0.75, -1.299, 0.1111), (-0.75, -1.299, -0.1111), (-0.75, -1.299, -0.3333), (-0.75, -1.299, -0.5556), (-1.299, -0.75, 0.7778), (-1.299, -0.75, 0.5556), (-1.299, -0.75, 0.3333), (-1.299, -0.75, 0.1111), (-1.299, -0.75, -0.1111), (-1.299, -0.75, -0.3333), (-1.299, -0.75, -0.5556), (-1.5, -6.253e-07, 0.7778), (-1.5, -6.229e-07, 0.5556), (-1.5, -6.229e-07, 0.3333), (-1.5, -6.229e-07, 0.1111), (-1.5, -6.229e-07, -0.1111), (-1.5, -6.229e-07, -0.3333), (-1.5, -6.229e-07, -0.5556), (-1.299, 0.75, 0.7778), (-1.299, 0.75, 0.5556), (-1.299, 0.75, 0.3333), (-1.299, 0.75, 0.1111), (-1.299, 0.75, -0.1111), (-1.299, 0.75, -0.3333), (-1.299, 0.75, -0.5556), (-0.75, 1.299, 0.7778), (-0.75, 1.299, 0.5556), (-0.75, 1.299, 0.3333), (-0.75, 1.299, 0.1111), (-0.75, 1.299, -0.1111), (-0.75, 1.299, -0.3333), (-0.75, 1.299, -0.5556), (0.08896, 0.1541, -2.229), (-1.225e-08, -8.575e-08, -2.229), (-1.225e-08, 0.1779, -2.229), (0.1541, 0.08896, -2.229), (0.1779, -9.353e-08, -2.229), (0.1541, -0.08896, -2.229), (0.08896, -0.1541, -2.229), (1.462e-08, -0.1779, -2.229), (-0.08896, -0.1541, -2.229), (-0.1541, -0.08896, -2.229), (-0.1779, -1.685e-07, -2.229), (-0.1541, 0.08896, -2.229), (-0.08896, 0.1541, -2.229), (0.0, 0.0, 1.5), (0.1764, 0.3055, 1.5), (0.3055, 0.1764, 1.5), (0.3528, -1.087e-07, 1.5), (0.3055, -0.1764, 1.5), (0.1764, -0.3055, 1.5), (4.684e-08, -0.3528, 1.5), (-0.1764, -0.3055, 1.5), (-0.3055, -0.1764, 1.5), (-0.3528, -2.572e-07, 1.5), (-0.3055, 0.1764, 1.5), (-0.1764, 0.3055, 1.5), (0.1764, 0.3055, 1.0), (-6.43e-09, 0.3528, 1.0), (0.3055, 0.1764, 1.091), (0.3528, -1.087e-07, 1.091), (0.3055, -0.1764, 1.091), (0.1764, -0.3055, 1.091), (4.684e-08, -0.3528, 1.0), (-0.1764, -0.3055, 1.091), (-0.3055, -0.1764, 1.091), (-0.3528, -2.572e-07, 1.091), (-0.3055, 0.1764, 1.0), (-0.1764, 0.3055, 1.091), (0.1764, 0.3055, 1.409), (-6.43e-09, 0.3528, 1.409), (0.3055, 0.1764, 1.409), (0.3528, -1.087e-07, 1.409), (0.3055, -0.1764, 1.409), (0.1764, -0.3055, 1.409), (4.684e-08, -0.3528, 1.409), (-0.1764, -0.3055, 1.409), (-0.3055, -0.1764, 1.409), (-0.3528, -2.572e-07, 1.409), (-0.3055, 0.1764, 1.409), (-0.1764, 0.3055, 1.409), (0.5315, -8.505e-08, 1.409), (1.622, 8.178e-08, 1.091), (1.404, 0.8108, 1.091), (0.4603, 0.2658, 1.409), (0.2658, -0.4603, 1.409), (0.8108, -1.404, 1.091), (1.404, -0.8108, 1.091), (0.4603, -0.2658, 1.409), (-0.2658, -0.4603, 1.409), (-0.8108, -1.404, 1.091), (2.6e-07, -1.622, 1.091), (8.189e-08, -0.5315, 1.409), (-0.5315, -3.089e-07, 1.409), (-1.622, -6.013e-07, 1.091), (-1.404, -0.8108, 1.091), (-0.4603, -0.2658, 1.409), (0.2658, 0.4603, 1.409), (0.8108, 1.404, 1.091), (1.519e-08, 1.622, 1.091), (1.638e-09, 0.5315, 1.409), (-0.2658, 0.4603, 1.409), (-0.8108, 1.404, 1.091), (-1.404, 0.8108, 1.091), (-0.4603, 0.2658, 1.409)], [], [(5, 7, 245, 244), (283, 284, 301, 294), (17, 15, 142, 145), (9, 11, 247, 246), (269, 268, 292, 291), (91, 83, 208, 215), (23, 1, 243, 253), (22, 275, 303, 312), (25, 40, 126, 157), (13, 15, 249, 248), (282, 283, 294, 297), (84, 92, 216, 209), (17, 19, 251, 250), (268, 4, 307, 292), (41, 33, 164, 171), (21, 23, 253, 252), (289, 279, 309, 310), (93, 85, 210, 217), (3, 5, 244, 241), (275, 274, 304, 303), (34, 42, 172, 165), (7, 9, 246, 245), (281, 282, 297, 290), (272, 16, 143, 140), (1, 3, 241, 243), (4, 2, 308, 307), (86, 94, 218, 211), (11, 13, 248, 247), (288, 289, 310, 313), (43, 35, 166, 173), (15, 17, 250, 249), (274, 273, 299, 304), (95, 87, 212, 219), (19, 21, 252, 251), (280, 281, 290, 293), (36, 44, 174, 167), (15, 13, 139, 142), (120, 119, 26, 25), (88, 96, 147, 144), (118, 117, 28, 27), (45, 37, 168, 175), (116, 115, 30, 29), (97, 89, 213, 220), (114, 113, 32, 31), (38, 46, 176, 169), (112, 111, 119, 120), (90, 98, 221, 214), (110, 109, 117, 118), (47, 39, 170, 177), (108, 107, 115, 116), (12, 272, 140, 137), (106, 105, 113, 114), (99, 91, 215, 222), (104, 103, 111, 112), (40, 48, 129, 126), (102, 101, 109, 110), (92, 100, 223, 216), (100, 99, 107, 108), (49, 41, 171, 178), (98, 97, 105, 106), (13, 11, 136, 139), (96, 95, 103, 104), (101, 93, 217, 224), (94, 93, 101, 102), (42, 50, 179, 172), (92, 91, 99, 100), (94, 102, 225, 218), (90, 89, 97, 98), (51, 43, 173, 180), (88, 87, 95, 96), (103, 95, 219, 226), (86, 85, 93, 94), (44, 52, 181, 174), (84, 83, 91, 92), (10, 12, 137, 134), (82, 81, 89, 90), (96, 104, 150, 147), (80, 79, 87, 88), (53, 45, 175, 182), (78, 77, 85, 86), (105, 97, 220, 227), (76, 75, 83, 84), (46, 54, 183, 176), (74, 73, 81, 82), (11, 9, 133, 136), (72, 71, 79, 80), (98, 106, 228, 221), (70, 69, 77, 78), (55, 47, 177, 184), (68, 67, 75, 76), (107, 99, 222, 229), (66, 65, 73, 74), (48, 56, 132, 129), (64, 63, 71, 72), (100, 108, 230, 223), (62, 61, 69, 70), (57, 49, 178, 185), (60, 59, 67, 68), (8, 10, 134, 131), (58, 57, 65, 66), (109, 101, 224, 231), (56, 55, 63, 64), (50, 58, 186, 179), (54, 53, 61, 62), (102, 110, 232, 225), (52, 51, 59, 60), (59, 51, 180, 187), (50, 49, 57, 58), (9, 7, 130, 133), (48, 47, 55, 56), (111, 103, 226, 233), (46, 45, 53, 54), (52, 60, 188, 181), (44, 43, 51, 52), (104, 112, 153, 150), (42, 41, 49, 50), (61, 53, 182, 189), (40, 39, 47, 48), (113, 105, 227, 234), (38, 37, 45, 46), (54, 62, 190, 183), (36, 35, 43, 44), (6, 8, 131, 128), (34, 33, 41, 42), (106, 114, 235, 228), (25, 26, 39, 40), (63, 55, 184, 191), (27, 28, 37, 38), (115, 107, 229, 236), (29, 30, 35, 36), (56, 64, 135, 132), (31, 32, 33, 34), (125, 124, 123, 164), (164, 123, 128, 171), (171, 128, 131, 178), (178, 131, 134, 185), (185, 134, 137, 192), (192, 137, 140, 199), (199, 140, 143, 206), (206, 143, 146, 213), (213, 146, 149, 220), (220, 149, 152, 227), (227, 152, 155, 234), (234, 155, 124, 125), (154, 156, 157, 121), (240, 239, 159, 158), (238, 237, 161, 160), (236, 235, 163, 162), (151, 153, 156, 154), (233, 232, 239, 240), (231, 230, 237, 238), (229, 228, 235, 236), (148, 150, 153, 151), (226, 225, 232, 233), (224, 223, 230, 231), (222, 221, 228, 229), (145, 147, 150, 148), (219, 218, 225, 226), (217, 216, 223, 224), (215, 214, 221, 222), (142, 144, 147, 145), (212, 211, 218, 219), (210, 209, 216, 217), (208, 207, 214, 215), (139, 141, 144, 142), (205, 204, 211, 212), (203, 202, 209, 210), (201, 200, 207, 208), (136, 138, 141, 139), (198, 197, 204, 205), (196, 195, 202, 203), (194, 193, 200, 201), (133, 135, 138, 136), (191, 190, 197, 198), (189, 188, 195, 196), (187, 186, 193, 194), (130, 132, 135, 133), (184, 183, 190, 191), (182, 181, 188, 189), (180, 179, 186, 187), (127, 129, 132, 130), (177, 176, 183, 184), (175, 174, 181, 182), (173, 172, 179, 180), (122, 126, 129, 127), (170, 169, 176, 177), (168, 167, 174, 175), (166, 165, 172, 173), (121, 157, 126, 122), (158, 159, 169, 170), (160, 161, 167, 168), (162, 163, 165, 166), (39, 26, 158, 170), (82, 90, 214, 207), (27, 38, 169, 159), (89, 81, 206, 213), (16, 18, 146, 143), (37, 28, 160, 168), (80, 88, 144, 141), (29, 36, 167, 161), (87, 79, 205, 212), (35, 30, 162, 166), (78, 86, 211, 204), (19, 17, 145, 148), (31, 34, 165, 163), (85, 77, 203, 210), (33, 32, 125, 164), (76, 84, 209, 202), (18, 20, 149, 146), (83, 75, 201, 208), (74, 82, 207, 200), (81, 73, 199, 206), (21, 19, 148, 151), (72, 80, 141, 138), (79, 71, 198, 205), (20, 276, 152, 149), (70, 78, 204, 197), (77, 69, 196, 203), (120, 25, 157, 156), (3, 1, 121, 122), (68, 76, 202, 195), (23, 21, 151, 154), (26, 119, 240, 158), (75, 67, 194, 201), (118, 27, 159, 239), (66, 74, 200, 193), (276, 24, 155, 152), (28, 117, 238, 160), (267, 266, 123, 124), (73, 65, 192, 199), (116, 29, 161, 237), (64, 72, 138, 135), (1, 23, 154, 121), (30, 115, 236, 162), (71, 63, 191, 198), (24, 267, 124, 155), (114, 31, 163, 235), (62, 70, 197, 190), (32, 113, 234, 125), (5, 3, 122, 127), (69, 61, 189, 196), (112, 120, 156, 153), (60, 68, 195, 188), (119, 111, 233, 240), (266, 6, 128, 123), (67, 59, 187, 194), (110, 118, 239, 232), (58, 66, 193, 186), (117, 109, 231, 238), (65, 57, 185, 192), (108, 116, 237, 230), (7, 5, 127, 130), (242, 243, 241), (242, 241, 244), (242, 244, 245), (242, 245, 246), (242, 246, 247), (242, 247, 248), (242, 248, 249), (242, 249, 250), (242, 250, 251), (242, 251, 252), (242, 252, 253), (242, 253, 243), (254, 255, 0), (254, 256, 255), (254, 257, 256), (254, 258, 257), (254, 259, 258), (254, 260, 259), (254, 261, 260), (254, 262, 261), (254, 263, 262), (254, 264, 263), (254, 265, 264), (254, 0, 265), (2, 4, 266, 267), (4, 268, 6, 266), (268, 269, 8, 6), (269, 270, 10, 8), (270, 271, 12, 10), (271, 14, 272, 12), (14, 273, 16, 272), (273, 274, 18, 16), (274, 275, 20, 18), (275, 22, 276, 20), (22, 277, 24, 276), (277, 2, 267, 24), (278, 279, 0, 255), (280, 278, 255, 256), (281, 280, 256, 257), (282, 281, 257, 258), (283, 282, 258, 259), (284, 283, 259, 260), (285, 284, 260, 261), (286, 285, 261, 262), (287, 286, 262, 263), (288, 287, 263, 264), (289, 288, 264, 265), (279, 289, 265, 0), (308, 311, 310, 309), (292, 307, 306, 293), (296, 291, 290, 297), (300, 295, 294, 301), (304, 299, 298, 305), (312, 303, 302, 313), (291, 292, 293, 290), (295, 296, 297, 294), (299, 300, 301, 298), (303, 304, 305, 302), (307, 308, 309, 306), (311, 312, 313, 310), (277, 22, 312, 311), (270, 269, 291, 296), (284, 285, 298, 301), (2, 277, 311, 308), (271, 270, 296, 295), (285, 286, 305, 298), (279, 278, 306, 309), (14, 271, 295, 300), (286, 287, 302, 305), (278, 280, 293, 306), (273, 14, 300, 299), (287, 288, 313, 302)])
me_cylinder_001.use_remesh_preserve_volume = False
me_cylinder_001.use_remesh_preserve_attributes = False
me_cylinder_001.use_mirror_vertex_groups = False
me_cylinder_001.update()
me_cylinder_005 = bpy.data.meshes.new('Cylinder.005')
me_cylinder_005.from_pydata([(0.0, 8.0, -4.0), (0.0, 8.0, 4.0), (4.0, 6.928, -4.0), (4.0, 6.928, 4.0), (6.928, 4.0, -4.0), (6.928, 4.0, 4.0), (8.0, -3.497e-07, -4.0), (8.0, -3.497e-07, 4.0), (6.928, -4.0, -4.0), (6.928, -4.0, 4.0), (4.0, -6.928, -4.0), (4.0, -6.928, 4.0), (1.208e-06, -8.0, -4.0), (1.208e-06, -8.0, 4.0), (-4.0, -6.928, -4.0), (-4.0, -6.928, 4.0), (-6.928, -4.0, -4.0), (-6.928, -4.0, 4.0), (-8.0, -3.719e-06, -4.0), (-8.0, -3.719e-06, 4.0), (-6.928, 4.0, -4.0), (-6.928, 4.0, 4.0), (-4.0, 6.928, -4.0), (-4.0, 6.928, 4.0)], [], [(0, 1, 3, 2), (2, 3, 5, 4), (4, 5, 7, 6), (6, 7, 9, 8), (8, 9, 11, 10), (10, 11, 13, 12), (12, 13, 15, 14), (14, 15, 17, 16), (16, 17, 19, 18), (18, 19, 21, 20), (20, 21, 23, 22), (22, 23, 1, 0)])
me_cylinder_005.use_remesh_preserve_volume = False
me_cylinder_005.use_remesh_preserve_attributes = False
me_cylinder_005.use_mirror_vertex_groups = False
me_cylinder_005.update()
me_cylinder_007 = bpy.data.meshes.new('Cylinder.007')
me_cylinder_007.from_pydata([(0.0, 8.0, -4.0), (0.0, 8.0, 4.0), (4.0, 6.928, -4.0), (4.0, 6.928, 4.0), (6.928, 4.0, -4.0), (6.928, 4.0, 4.0), (8.0, -3.497e-07, -4.0), (8.0, -3.497e-07, 4.0), (6.928, -4.0, -4.0), (6.928, -4.0, 4.0), (4.0, -6.928, -4.0), (4.0, -6.928, 4.0), (1.208e-06, -8.0, -4.0), (1.208e-06, -8.0, 4.0), (-4.0, -6.928, -4.0), (-4.0, -6.928, 4.0), (-6.928, -4.0, -4.0), (-6.928, -4.0, 4.0), (-8.0, -3.719e-06, -4.0), (-8.0, -3.719e-06, 4.0), (-6.928, 4.0, -4.0), (-6.928, 4.0, 4.0), (-4.0, 6.928, -4.0), (-4.0, 6.928, 4.0)], [], [(0, 1, 3, 2), (2, 3, 5, 4), (4, 5, 7, 6), (6, 7, 9, 8), (8, 9, 11, 10), (10, 11, 13, 12), (12, 13, 15, 14), (14, 15, 17, 16), (16, 17, 19, 18), (18, 19, 21, 20), (20, 21, 23, 22), (22, 23, 1, 0)])
me_cylinder_007.use_remesh_preserve_volume = False
me_cylinder_007.use_remesh_preserve_attributes = False
me_cylinder_007.use_mirror_vertex_groups = False
me_cylinder_007.update()
me_cylinder_009 = bpy.data.meshes.new('Cylinder.009')
me_cylinder_009.from_pydata([(0.0, 8.0, -4.0), (0.0, 8.0, 4.0), (4.0, 6.928, -4.0), (4.0, 6.928, 4.0), (6.928, 4.0, -4.0), (6.928, 4.0, 4.0), (8.0, -3.497e-07, -4.0), (8.0, -3.497e-07, 4.0), (6.928, -4.0, -4.0), (6.928, -4.0, 4.0), (4.0, -6.928, -4.0), (4.0, -6.928, 4.0), (1.208e-06, -8.0, -4.0), (1.208e-06, -8.0, 4.0), (-4.0, -6.928, -4.0), (-4.0, -6.928, 4.0), (-6.928, -4.0, -4.0), (-6.928, -4.0, 4.0), (-8.0, -3.719e-06, -4.0), (-8.0, -3.719e-06, 4.0), (-6.928, 4.0, -4.0), (-6.928, 4.0, 4.0), (-4.0, 6.928, -4.0), (-4.0, 6.928, 4.0)], [], [(0, 1, 3, 2), (2, 3, 5, 4), (4, 5, 7, 6), (6, 7, 9, 8), (8, 9, 11, 10), (10, 11, 13, 12), (12, 13, 15, 14), (14, 15, 17, 16), (16, 17, 19, 18), (18, 19, 21, 20), (20, 21, 23, 22), (22, 23, 1, 0)])
me_cylinder_009.use_remesh_preserve_volume = False
me_cylinder_009.use_remesh_preserve_attributes = False
me_cylinder_009.use_mirror_vertex_groups = False
me_cylinder_009.update()
me_cylinder_008 = bpy.data.meshes.new('Cylinder.008')
me_cylinder_008.from_pydata([(0.0, 8.0, -4.0), (0.0, 8.0, 4.0), (4.0, 6.928, -4.0), (4.0, 6.928, 4.0), (6.928, 4.0, -4.0), (6.928, 4.0, 4.0), (8.0, -3.497e-07, -4.0), (8.0, -3.497e-07, 4.0), (6.928, -4.0, -4.0), (6.928, -4.0, 4.0), (4.0, -6.928, -4.0), (4.0, -6.928, 4.0), (1.208e-06, -8.0, -4.0), (1.208e-06, -8.0, 4.0), (-4.0, -6.928, -4.0), (-4.0, -6.928, 4.0), (-6.928, -4.0, -4.0), (-6.928, -4.0, 4.0), (-8.0, -3.719e-06, -4.0), (-8.0, -3.719e-06, 4.0), (-6.928, 4.0, -4.0), (-6.928, 4.0, 4.0), (-4.0, 6.928, -4.0), (-4.0, 6.928, 4.0)], [], [(0, 1, 3, 2), (2, 3, 5, 4), (4, 5, 7, 6), (6, 7, 9, 8), (8, 9, 11, 10), (10, 11, 13, 12), (12, 13, 15, 14), (14, 15, 17, 16), (16, 17, 19, 18), (18, 19, 21, 20), (20, 21, 23, 22), (22, 23, 1, 0)])
me_cylinder_008.use_remesh_preserve_volume = False
me_cylinder_008.use_remesh_preserve_attributes = False
me_cylinder_008.use_mirror_vertex_groups = False
me_cylinder_008.update()
me_cube_005 = bpy.data.meshes.new('Cube.005')
me_cube_005.from_pydata([(-0.5, -0.5, -0.5), (-0.5, -0.5, 0.5), (-0.5, 0.5, -0.5), (-0.5, 0.5, 0.5), (0.5, -0.5, -0.5), (0.5, -0.5, 0.5), (0.5, 0.5, -0.5), (0.5, 0.5, 0.5)], [], [(0, 1, 3, 2), (2, 3, 7, 6), (6, 7, 5, 4), (4, 5, 1, 0), (2, 6, 4, 0), (7, 3, 1, 5)])
me_cube_005.use_remesh_preserve_volume = False
me_cube_005.use_remesh_preserve_attributes = False
me_cube_005.use_mirror_vertex_groups = False
me_cube_005.update()
me_torus = bpy.data.meshes.new('Torus')
me_torus.from_pydata([(26.0, 0.0, 0.0), (23.0, 0.0, 1.732), (23.0, 0.0, -1.732), (22.52, 13.0, 0.0), (19.92, 11.5, 1.732), (19.92, 11.5, -1.732), (13.0, 22.52, 0.0), (11.5, 19.92, 1.732), (11.5, 19.92, -1.732), (1.963e-06, 26.0, 0.0), (1.736e-06, 23.0, 1.732), (1.736e-06, 23.0, -1.732), (-13.0, 22.52, 0.0), (-11.5, 19.92, 1.732), (-11.5, 19.92, -1.732), (-22.52, 13.0, 0.0), (-19.92, 11.5, 1.732), (-19.92, 11.5, -1.732), (-26.0, 2.273e-06, 0.0), (-23.0, 2.011e-06, 1.732), (-23.0, 2.011e-06, -1.732), (-22.52, -13.0, 0.0), (-19.92, -11.5, 1.732), (-19.92, -11.5, -1.732), (-13.0, -22.52, 0.0), (-11.5, -19.92, 1.732), (-11.5, -19.92, -1.732), (1.963e-06, -26.0, 0.0), (1.736e-06, -23.0, 1.732), (1.736e-06, -23.0, -1.732), (13.0, -22.52, 0.0), (11.5, -19.92, 1.732), (11.5, -19.92, -1.732), (22.52, -13.0, 0.0), (19.92, -11.5, 1.732), (19.92, -11.5, -1.732)], [], [(0, 3, 4, 1), (1, 4, 5, 2), (2, 5, 3, 0), (3, 6, 7, 4), (4, 7, 8, 5), (5, 8, 6, 3), (6, 9, 10, 7), (7, 10, 11, 8), (8, 11, 9, 6), (9, 12, 13, 10), (10, 13, 14, 11), (11, 14, 12, 9), (12, 15, 16, 13), (13, 16, 17, 14), (14, 17, 15, 12), (15, 18, 19, 16), (16, 19, 20, 17), (17, 20, 18, 15), (18, 21, 22, 19), (19, 22, 23, 20), (20, 23, 21, 18), (21, 24, 25, 22), (22, 25, 26, 23), (23, 26, 24, 21), (24, 27, 28, 25), (25, 28, 29, 26), (26, 29, 27, 24), (27, 30, 31, 28), (28, 31, 32, 29), (29, 32, 30, 27), (30, 33, 34, 31), (31, 34, 35, 32), (32, 35, 33, 30), (33, 0, 1, 34), (34, 1, 2, 35), (35, 2, 0, 33)])
me_torus.use_remesh_preserve_volume = False
me_torus.use_remesh_preserve_attributes = False
me_torus.use_mirror_vertex_groups = False
me_torus.update()

# ---- objects
ob_generator = bpy.data.objects.new('Generator', None)
ob_inner = bpy.data.objects.new('INNER', me_cylinder_006)
ob_mid = bpy.data.objects.new('MID', me_cylinder_010)
ob_outer = bpy.data.objects.new('OUTER', me_cylinder_004)
ob_icosphere = bpy.data.objects.new('Icosphere', me_icosphere)
ob_sphere = bpy.data.objects.new('Sphere', me_sphere)
ob_arm_02 = bpy.data.objects.new('ARM 02', me_cube_004)
ob_arm_01 = bpy.data.objects.new('ARM 01', me_cube_003)
ob_inner_ring = bpy.data.objects.new('Inner Ring', me_cylinder_003)
ob_shield_low = bpy.data.objects.new('Shield Low', me_cylinder_002)
ob_shield_top = bpy.data.objects.new('Shield Top', me_cylinder_002)
ob_shield_mid = bpy.data.objects.new('Shield Mid', me_cylinder_002)
ob_core = bpy.data.objects.new('Core', me_cylinder_001)
ob_outer_shield_005 = bpy.data.objects.new('Outer Shield.005', me_cylinder_005)
ob_outer_shield_007 = bpy.data.objects.new('Outer Shield.007', me_cylinder_007)
ob_outer_shield_009 = bpy.data.objects.new('Outer Shield.009', me_cylinder_009)
ob_outer_shield_008 = bpy.data.objects.new('Outer Shield.008', me_cylinder_008)
ob_connector = bpy.data.objects.new('Connector', me_cube_005)
ob_outer_ring = bpy.data.objects.new('Outer Ring', me_torus)

# ---- transforms, parenting, visibility, modifiers, constraints
ob_generator.location = (-7.55e-08, 0.0, 34.0)
ob_generator.empty_image_offset = (0.0, 0.0)
ob_generator.lineart.crease_threshold = 0.0
ob_inner.parent = ob_generator
ob_inner.matrix_parent_inverse = Matrix(((1.0, 0.0, 0.0, 7.55e-08), (0.0, 1.0, 0.0, -0.0), (0.0, 0.0, 1.0, -34.0), (0.0, 0.0, 0.0, 1.0)))
ob_inner.location = (-7.55e-08, 0.0, 34.0)
ob_inner.rotation_euler = (-0.0, 1.571, 0.0)
ob_inner.scale = (0.3443, 0.3443, 0.0425)
ob_inner.lineart.crease_threshold = 0.0
_m = ob_inner.modifiers.new('Solidify', 'SOLIDIFY')
_m.thickness = 0.1
_m.nonmanifold_thickness_mode = 'FIXED'
_m.nonmanifold_merge_threshold = 0.0003
ob_mid.parent = ob_generator
ob_mid.matrix_parent_inverse = Matrix(((1.0, 0.0, 0.0, 7.55e-08), (0.0, 1.0, 0.0, -0.0), (0.0, 0.0, 1.0, -34.0), (0.0, 0.0, 0.0, 1.0)))
ob_mid.location = (-7.55e-08, 0.0, 34.0)
ob_mid.rotation_euler = (1.571, -0.0, 0.0)
ob_mid.scale = (0.3825, 0.3825, 0.03825)
ob_mid.lineart.crease_threshold = 0.0
_m = ob_mid.modifiers.new('Solidify', 'SOLIDIFY')
_m.thickness = 0.1
_m.nonmanifold_thickness_mode = 'FIXED'
_m.nonmanifold_merge_threshold = 0.0003
ob_outer.parent = ob_generator
ob_outer.matrix_parent_inverse = Matrix(((1.0, 0.0, 0.0, 7.55e-08), (0.0, 1.0, 0.0, -0.0), (0.0, 0.0, 1.0, -34.0), (0.0, 0.0, 0.0, 1.0)))
ob_outer.location = (-7.55e-08, 0.0, 34.0)
ob_outer.scale = (0.425, 0.425, 0.0425)
ob_outer.lineart.crease_threshold = 0.0
_m = ob_outer.modifiers.new('Solidify', 'SOLIDIFY')
_m.thickness = 0.1
_m.nonmanifold_thickness_mode = 'FIXED'
_m.nonmanifold_merge_threshold = 0.0003
ob_icosphere.parent = ob_generator
ob_icosphere.matrix_parent_inverse = Matrix(((1.0, 0.0, 0.0, 7.55e-08), (0.0, 1.0, 0.0, -0.0), (0.0, 0.0, 1.0, -34.0), (0.0, 0.0, 0.0, 1.0)))
ob_icosphere.location = (-7.55e-08, 0.0, 34.0)
ob_icosphere.scale = (1.7, 1.7, 1.7)
ob_icosphere.lineart.crease_threshold = 0.0
ob_sphere.parent = ob_generator
ob_sphere.matrix_parent_inverse = Matrix(((1.0, 0.0, 0.0, 7.55e-08), (0.0, 1.0, 0.0, -0.0), (0.0, 0.0, 1.0, -34.0), (0.0, 0.0, 0.0, 1.0)))
ob_sphere.location = (0.0, 0.0, 34.0)
ob_sphere.scale = (4.352, 4.352, 4.352)
ob_sphere.lineart.crease_threshold = 0.0
ob_arm_02.location = (0.0, 0.0, 0.0)
ob_arm_02.rotation_euler = (0.0, -0.0, 1.833)
ob_arm_02.scale = (185.0, 1.0, 1.0)
ob_arm_02.lineart.crease_threshold = 0.0
ob_arm_01.location = (0.0, 0.0, 0.0)
ob_arm_01.rotation_euler = (0.0, -0.0, 0.2618)
ob_arm_01.scale = (185.0, 1.0, 1.0)
ob_arm_01.lineart.crease_threshold = 0.0
ob_inner_ring.location = (0.0, 0.0, 0.0)
ob_inner_ring.scale = (5.0, 5.0, 0.2)
ob_inner_ring.lineart.crease_threshold = 0.0
ob_shield_low.location = (0.0, 0.0, -15.0)
ob_shield_low.lineart.crease_threshold = 0.0
_m = ob_shield_low.modifiers.new('Solidify', 'SOLIDIFY')
_m.thickness = 0.5
_m.nonmanifold_thickness_mode = 'FIXED'
_m.nonmanifold_merge_threshold = 0.0003
ob_shield_top.location = (0.0, 0.0, 15.0)
ob_shield_top.lineart.crease_threshold = 0.0
_m = ob_shield_top.modifiers.new('Solidify', 'SOLIDIFY')
_m.thickness = 0.5
_m.nonmanifold_thickness_mode = 'FIXED'
_m.nonmanifold_merge_threshold = 0.0003
ob_shield_mid.location = (0.0, 0.0, 0.0)
ob_shield_mid.lineart.crease_threshold = 0.0
_m = ob_shield_mid.modifiers.new('Solidify', 'SOLIDIFY')
_m.thickness = 0.5
_m.nonmanifold_thickness_mode = 'FIXED'
_m.nonmanifold_merge_threshold = 0.0003
ob_core.location = (0.0, 0.0, 0.0)
ob_core.scale = (2.0, 2.0, 20.0)
ob_core.lineart.crease_threshold = 0.0
ob_outer_shield_005.parent = ob_core
ob_outer_shield_005.matrix_parent_inverse = Matrix(((0.5, 0.0, 0.0, 0.0), (0.0, 0.5, 0.0, 0.0), (0.0, 0.0, 0.05, 0.0), (0.0, 0.0, 0.0, 1.0)))
ob_outer_shield_005.location = (-7.55e-08, 0.0, 34.0)
ob_outer_shield_005.rotation_euler = (1.571, -0.0, 0.0)
ob_outer_shield_005.scale = (0.5738, 0.5738, 0.01837)
ob_outer_shield_005.lineart.crease_threshold = 0.0
_m = ob_outer_shield_005.modifiers.new('Solidify', 'SOLIDIFY')
_m.thickness = 0.1
_m.nonmanifold_thickness_mode = 'FIXED'
_m.nonmanifold_merge_threshold = 0.0003
ob_outer_shield_007.parent = ob_core
ob_outer_shield_007.matrix_parent_inverse = Matrix(((0.5, 0.0, 0.0, 0.0), (0.0, 0.5, 0.0, 0.0), (0.0, 0.0, 0.05, 0.0), (0.0, 0.0, 0.0, 1.0)))
ob_outer_shield_007.location = (-7.55e-08, 0.0, 34.0)
ob_outer_shield_007.rotation_euler = (1.571, -0.0, 1.571)
ob_outer_shield_007.scale = (0.5738, 0.5738, 0.01837)
ob_outer_shield_007.lineart.crease_threshold = 0.0
_m = ob_outer_shield_007.modifiers.new('Solidify', 'SOLIDIFY')
_m.thickness = 0.1
_m.nonmanifold_thickness_mode = 'FIXED'
_m.nonmanifold_merge_threshold = 0.0003
ob_outer_shield_009.parent = ob_core
ob_outer_shield_009.matrix_parent_inverse = Matrix(((0.5, 0.0, 0.0, 0.0), (0.0, 0.5, 0.0, 0.0), (0.0, 0.0, 0.05, 0.0), (0.0, 0.0, 0.0, 1.0)))
ob_outer_shield_009.location = (-7.55e-08, 0.0, 34.0)
ob_outer_shield_009.rotation_euler = (1.571, -0.0, 0.7854)
ob_outer_shield_009.scale = (0.5738, 0.5738, 0.01837)
ob_outer_shield_009.lineart.crease_threshold = 0.0
_m = ob_outer_shield_009.modifiers.new('Solidify', 'SOLIDIFY')
_m.thickness = 0.1
_m.nonmanifold_thickness_mode = 'FIXED'
_m.nonmanifold_merge_threshold = 0.0003
ob_outer_shield_008.parent = ob_core
ob_outer_shield_008.matrix_parent_inverse = Matrix(((0.5, 0.0, 0.0, 0.0), (0.0, 0.5, 0.0, 0.0), (0.0, 0.0, 0.05, 0.0), (0.0, 0.0, 0.0, 1.0)))
ob_outer_shield_008.location = (-7.55e-08, 0.0, 34.0)
ob_outer_shield_008.rotation_euler = (1.571, -0.0, 2.356)
ob_outer_shield_008.scale = (0.5738, 0.5738, 0.01837)
ob_outer_shield_008.lineart.crease_threshold = 0.0
_m = ob_outer_shield_008.modifiers.new('Solidify', 'SOLIDIFY')
_m.thickness = 0.1
_m.nonmanifold_thickness_mode = 'FIXED'
_m.nonmanifold_merge_threshold = 0.0003
ob_connector.parent = ob_core
ob_connector.matrix_parent_inverse = Matrix(((0.5, 0.0, 0.0, 0.0), (0.0, 0.5, 0.0, 0.0), (0.0, 0.0, 0.05, 0.0), (0.0, 0.0, 0.0, 1.0)))
ob_connector.location = (0.0, 0.0, 29.68)
ob_connector.scale = (1.757, 1.757, 0.2095)
ob_connector.lineart.crease_threshold = 0.0
ob_outer_ring.location = (0.0, 0.0, 0.0)
ob_outer_ring.scale = (4.0, 4.0, 4.0)
ob_outer_ring.lineart.crease_threshold = 0.0

# ---- collection membership
col_collection_1.objects.link(ob_generator)
col_collection_1.objects.link(ob_inner)
col_collection_1.objects.link(ob_mid)
col_collection_1.objects.link(ob_outer)
col_collection_1.objects.link(ob_icosphere)
col_collection_1.objects.link(ob_sphere)
col_collection_1.objects.link(ob_arm_02)
col_collection_1.objects.link(ob_arm_01)
col_collection_1.objects.link(ob_inner_ring)
col_collection_1.objects.link(ob_shield_low)
col_collection_1.objects.link(ob_shield_top)
col_collection_1.objects.link(ob_shield_mid)
col_collection_1.objects.link(ob_core)
col_collection_1.objects.link(ob_outer_shield_005)
col_collection_1.objects.link(ob_outer_shield_007)
col_collection_1.objects.link(ob_outer_shield_009)
col_collection_1.objects.link(ob_outer_shield_008)
col_collection_1.objects.link(ob_connector)
col_collection_1.objects.link(ob_outer_ring)

# ---- scene / render settings (as saved in the file)
scene.frame_start = 1; scene.frame_end = 250; scene.frame_set(1)
scene.render.engine = 'CYCLES'
scene.render.resolution_percentage = 50
scene.render.dither_intensity = 0.0
scene.cycles.use_denoising = False
scene.cycles.samples = 128
scene.cycles.sampling_pattern = 'TABULATED_SOBOL'
scene.cycles.use_adaptive_sampling = False
scene.cycles.use_light_tree = False
scene.cycles.blur_glossy = 0.0
scene.cycles.sample_clamp_indirect = 0.0
scene.view_settings.view_transform = 'Standard'
bpy.context.view_layer.update()

# ---- added for rendering (the .blend has no active camera and no usable light): camera, sun
cam_auto = bpy.data.cameras.new('AutoCamera')
cam_auto.lens = 50.0
cam_auto.sensor_width = 36.0
cam_auto.clip_end = 4963.64
ob_auto_camera = bpy.data.objects.new('AutoCamera', cam_auto)
scene.collection.objects.link(ob_auto_camera)
ob_auto_camera.location = (282.829, -339.395, 223.27)
ob_auto_camera.rotation_euler = (1.09748, -7.21219e-08, 0.694738)
scene.camera = ob_auto_camera
light_auto_sun = bpy.data.lights.new('AutoSun', 'SUN')
light_auto_sun.energy = 3.0
light_auto_sun.angle = 0.0523599
ob_auto_sun = bpy.data.objects.new('AutoSun', light_auto_sun)
scene.collection.objects.link(ob_auto_sun)
ob_auto_sun.rotation_euler = (0.872665, 0.174533, 0.523599)
bpy.context.view_layer.update()
